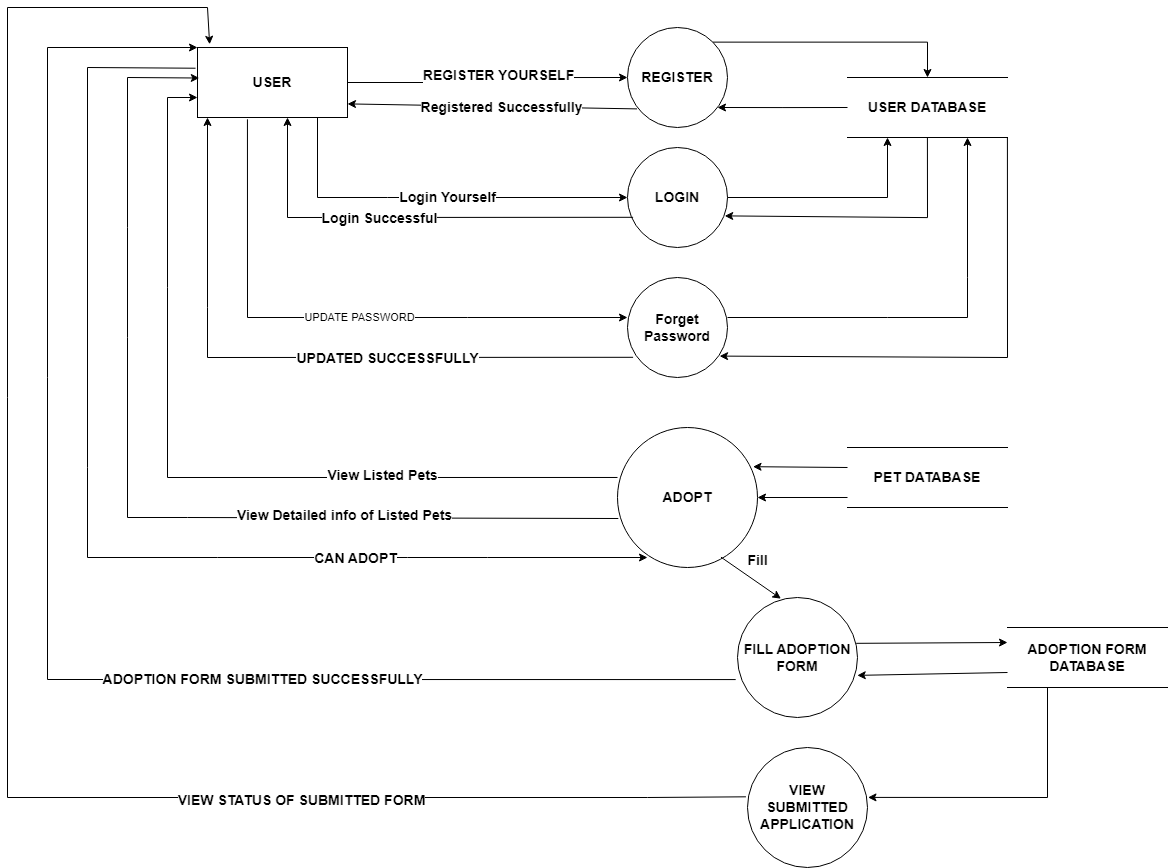

The diagram above was exported from draw.io. Its source (the exported page's mxGraphModel, read from the mxfile embedded in the PNG):
<mxGraphModel dx="2736" dy="949" grid="1" gridSize="10" guides="1" tooltips="1" connect="1" arrows="1" fold="1" page="1" pageScale="1" pageWidth="827" pageHeight="1169" math="0" shadow="0">
  <root>
    <mxCell id="0" />
    <mxCell id="1" parent="0" />
    <mxCell id="ZTSVCaXOn2O4eBK-e1AD-6" style="edgeStyle=orthogonalEdgeStyle;rounded=0;orthogonalLoop=1;jettySize=auto;html=1;exitX=1;exitY=0.5;exitDx=0;exitDy=0;entryX=0;entryY=0.5;entryDx=0;entryDy=0;" edge="1" parent="1" source="ZTSVCaXOn2O4eBK-e1AD-1" target="ZTSVCaXOn2O4eBK-e1AD-2">
      <mxGeometry relative="1" as="geometry" />
    </mxCell>
    <mxCell id="ZTSVCaXOn2O4eBK-e1AD-7" value="&lt;font style=&quot;font-size: 14px;&quot;&gt;&lt;b&gt;REGISTER YOURSELF&lt;/b&gt;&lt;/font&gt;" style="edgeLabel;html=1;align=center;verticalAlign=middle;resizable=0;points=[];" vertex="1" connectable="0" parent="ZTSVCaXOn2O4eBK-e1AD-6">
      <mxGeometry x="0.0907" y="3" relative="1" as="geometry">
        <mxPoint as="offset" />
      </mxGeometry>
    </mxCell>
    <mxCell id="ZTSVCaXOn2O4eBK-e1AD-1" value="&lt;font style=&quot;font-size: 14px;&quot;&gt;&lt;b&gt;USER&lt;/b&gt;&lt;/font&gt;" style="rounded=0;whiteSpace=wrap;html=1;" vertex="1" parent="1">
      <mxGeometry x="-90" y="50" width="150" height="70" as="geometry" />
    </mxCell>
    <mxCell id="ZTSVCaXOn2O4eBK-e1AD-10" style="edgeStyle=orthogonalEdgeStyle;rounded=0;orthogonalLoop=1;jettySize=auto;html=1;exitX=1;exitY=0;exitDx=0;exitDy=0;entryX=0.5;entryY=0;entryDx=0;entryDy=0;" edge="1" parent="1" source="ZTSVCaXOn2O4eBK-e1AD-2" target="ZTSVCaXOn2O4eBK-e1AD-4">
      <mxGeometry relative="1" as="geometry" />
    </mxCell>
    <mxCell id="ZTSVCaXOn2O4eBK-e1AD-2" value="&lt;font style=&quot;font-size: 14px;&quot;&gt;&lt;b&gt;REGISTER&lt;/b&gt;&lt;/font&gt;" style="ellipse;whiteSpace=wrap;html=1;aspect=fixed;" vertex="1" parent="1">
      <mxGeometry x="340" y="30" width="100" height="100" as="geometry" />
    </mxCell>
    <mxCell id="ZTSVCaXOn2O4eBK-e1AD-3" value="&lt;font style=&quot;font-size: 14px;&quot;&gt;&lt;b&gt;LOGIN&lt;/b&gt;&lt;/font&gt;" style="ellipse;whiteSpace=wrap;html=1;aspect=fixed;" vertex="1" parent="1">
      <mxGeometry x="340" y="150" width="100" height="100" as="geometry" />
    </mxCell>
    <mxCell id="ZTSVCaXOn2O4eBK-e1AD-12" style="edgeStyle=orthogonalEdgeStyle;rounded=0;orthogonalLoop=1;jettySize=auto;html=1;exitX=0;exitY=0.5;exitDx=0;exitDy=0;" edge="1" parent="1" source="ZTSVCaXOn2O4eBK-e1AD-4">
      <mxGeometry relative="1" as="geometry">
        <mxPoint x="430" y="110" as="targetPoint" />
      </mxGeometry>
    </mxCell>
    <mxCell id="ZTSVCaXOn2O4eBK-e1AD-4" value="&lt;font style=&quot;font-size: 14px;&quot;&gt;&lt;b&gt;USER DATABASE&lt;/b&gt;&lt;/font&gt;" style="shape=partialRectangle;whiteSpace=wrap;html=1;left=0;right=0;fillColor=none;" vertex="1" parent="1">
      <mxGeometry x="560" y="80" width="160" height="60" as="geometry" />
    </mxCell>
    <mxCell id="ZTSVCaXOn2O4eBK-e1AD-11" value="" style="endArrow=classic;html=1;rounded=0;entryX=1.004;entryY=0.88;entryDx=0;entryDy=0;entryPerimeter=0;exitX=0.101;exitY=0.778;exitDx=0;exitDy=0;exitPerimeter=0;" edge="1" parent="1">
      <mxGeometry width="50" height="50" relative="1" as="geometry">
        <mxPoint x="349.6199999999999" y="111.4" as="sourcePoint" />
        <mxPoint x="60.00000000000002" y="106.4" as="targetPoint" />
        <Array as="points" />
      </mxGeometry>
    </mxCell>
    <mxCell id="ZTSVCaXOn2O4eBK-e1AD-16" value="&lt;font style=&quot;font-size: 14px;&quot;&gt;&lt;b&gt;Registered Successfully&lt;/b&gt;&lt;/font&gt;" style="edgeLabel;html=1;align=center;verticalAlign=middle;resizable=0;points=[];" vertex="1" connectable="0" parent="ZTSVCaXOn2O4eBK-e1AD-11">
      <mxGeometry x="-0.0552" relative="1" as="geometry">
        <mxPoint as="offset" />
      </mxGeometry>
    </mxCell>
    <mxCell id="ZTSVCaXOn2O4eBK-e1AD-17" value="" style="endArrow=classic;html=1;rounded=0;exitX=0.75;exitY=1;exitDx=0;exitDy=0;entryX=0;entryY=0.5;entryDx=0;entryDy=0;" edge="1" parent="1">
      <mxGeometry width="50" height="50" relative="1" as="geometry">
        <mxPoint x="30" y="120" as="sourcePoint" />
        <mxPoint x="340.00000000000136" y="200" as="targetPoint" />
        <Array as="points">
          <mxPoint x="30" y="200" />
          <mxPoint x="100" y="200" />
          <mxPoint x="180" y="200" />
        </Array>
      </mxGeometry>
    </mxCell>
    <mxCell id="ZTSVCaXOn2O4eBK-e1AD-18" value="&lt;font style=&quot;font-size: 14px;&quot;&gt;&lt;b&gt;Login Yourself&lt;/b&gt;&lt;/font&gt;" style="edgeLabel;html=1;align=center;verticalAlign=middle;resizable=0;points=[];" vertex="1" connectable="0" parent="ZTSVCaXOn2O4eBK-e1AD-17">
      <mxGeometry x="0.068" y="1" relative="1" as="geometry">
        <mxPoint as="offset" />
      </mxGeometry>
    </mxCell>
    <mxCell id="ZTSVCaXOn2O4eBK-e1AD-19" value="" style="endArrow=classic;html=1;rounded=0;exitX=1;exitY=0.5;exitDx=0;exitDy=0;entryX=0.25;entryY=1;entryDx=0;entryDy=0;" edge="1" parent="1" source="ZTSVCaXOn2O4eBK-e1AD-3" target="ZTSVCaXOn2O4eBK-e1AD-4">
      <mxGeometry width="50" height="50" relative="1" as="geometry">
        <mxPoint x="450" y="250" as="sourcePoint" />
        <mxPoint x="500" y="200" as="targetPoint" />
        <Array as="points">
          <mxPoint x="600" y="200" />
        </Array>
      </mxGeometry>
    </mxCell>
    <mxCell id="ZTSVCaXOn2O4eBK-e1AD-20" value="" style="endArrow=classic;html=1;rounded=0;exitX=0.666;exitY=0.998;exitDx=0;exitDy=0;exitPerimeter=0;entryX=0.972;entryY=0.684;entryDx=0;entryDy=0;entryPerimeter=0;" edge="1" parent="1" target="ZTSVCaXOn2O4eBK-e1AD-3">
      <mxGeometry width="50" height="50" relative="1" as="geometry">
        <mxPoint x="639.9200000000001" y="140" as="sourcePoint" />
        <mxPoint x="440" y="219.22" as="targetPoint" />
        <Array as="points">
          <mxPoint x="640" y="220.12" />
        </Array>
      </mxGeometry>
    </mxCell>
    <mxCell id="ZTSVCaXOn2O4eBK-e1AD-21" value="" style="endArrow=classic;html=1;rounded=0;entryX=0.5;entryY=1;entryDx=0;entryDy=0;exitX=0.036;exitY=0.698;exitDx=0;exitDy=0;exitPerimeter=0;" edge="1" parent="1">
      <mxGeometry width="50" height="50" relative="1" as="geometry">
        <mxPoint x="345.5999999999999" y="219.79999999999995" as="sourcePoint" />
        <mxPoint y="120" as="targetPoint" />
        <Array as="points">
          <mxPoint y="220" />
        </Array>
      </mxGeometry>
    </mxCell>
    <mxCell id="ZTSVCaXOn2O4eBK-e1AD-22" value="&lt;font style=&quot;font-size: 14px;&quot;&gt;&lt;b&gt;Login Successful&lt;/b&gt;&lt;/font&gt;" style="edgeLabel;html=1;align=center;verticalAlign=middle;resizable=0;points=[];" vertex="1" connectable="0" parent="ZTSVCaXOn2O4eBK-e1AD-21">
      <mxGeometry x="0.1404" relative="1" as="geometry">
        <mxPoint as="offset" />
      </mxGeometry>
    </mxCell>
    <mxCell id="ZTSVCaXOn2O4eBK-e1AD-23" value="&lt;font style=&quot;font-size: 14px;&quot;&gt;&lt;b&gt;Forget Password&lt;/b&gt;&lt;/font&gt;" style="ellipse;whiteSpace=wrap;html=1;aspect=fixed;" vertex="1" parent="1">
      <mxGeometry x="340" y="280" width="100" height="100" as="geometry" />
    </mxCell>
    <mxCell id="ZTSVCaXOn2O4eBK-e1AD-24" value="" style="endArrow=classic;html=1;rounded=0;exitX=0.333;exitY=1.026;exitDx=0;exitDy=0;entryX=0;entryY=0.5;entryDx=0;entryDy=0;exitPerimeter=0;" edge="1" parent="1" source="ZTSVCaXOn2O4eBK-e1AD-1">
      <mxGeometry width="50" height="50" relative="1" as="geometry">
        <mxPoint x="30" y="240" as="sourcePoint" />
        <mxPoint x="340.00000000000136" y="320" as="targetPoint" />
        <Array as="points">
          <mxPoint x="-40" y="320" />
          <mxPoint x="30" y="320" />
          <mxPoint x="100" y="320" />
          <mxPoint x="180" y="320" />
        </Array>
      </mxGeometry>
    </mxCell>
    <mxCell id="ZTSVCaXOn2O4eBK-e1AD-25" value="UPDATE PASSWORD" style="edgeLabel;html=1;align=center;verticalAlign=middle;resizable=0;points=[];" vertex="1" connectable="0" parent="ZTSVCaXOn2O4eBK-e1AD-24">
      <mxGeometry x="0.068" y="1" relative="1" as="geometry">
        <mxPoint as="offset" />
      </mxGeometry>
    </mxCell>
    <mxCell id="ZTSVCaXOn2O4eBK-e1AD-27" value="" style="endArrow=classic;html=1;rounded=0;exitX=1;exitY=0.5;exitDx=0;exitDy=0;entryX=0.75;entryY=1;entryDx=0;entryDy=0;" edge="1" parent="1" target="ZTSVCaXOn2O4eBK-e1AD-4">
      <mxGeometry width="50" height="50" relative="1" as="geometry">
        <mxPoint x="440" y="320" as="sourcePoint" />
        <mxPoint x="600" y="260" as="targetPoint" />
        <Array as="points">
          <mxPoint x="600" y="320" />
          <mxPoint x="680" y="320" />
          <mxPoint x="680" y="280" />
        </Array>
      </mxGeometry>
    </mxCell>
    <mxCell id="ZTSVCaXOn2O4eBK-e1AD-28" value="" style="endArrow=classic;html=1;rounded=0;exitX=0.666;exitY=0.998;exitDx=0;exitDy=0;exitPerimeter=0;entryX=0.921;entryY=0.786;entryDx=0;entryDy=0;entryPerimeter=0;" edge="1" parent="1" target="ZTSVCaXOn2O4eBK-e1AD-23">
      <mxGeometry width="50" height="50" relative="1" as="geometry">
        <mxPoint x="719.9200000000001" y="140" as="sourcePoint" />
        <mxPoint x="517" y="218" as="targetPoint" />
        <Array as="points">
          <mxPoint x="720" y="360" />
        </Array>
      </mxGeometry>
    </mxCell>
    <mxCell id="ZTSVCaXOn2O4eBK-e1AD-29" value="" style="endArrow=classic;html=1;rounded=0;exitX=0.036;exitY=0.698;exitDx=0;exitDy=0;exitPerimeter=0;" edge="1" parent="1">
      <mxGeometry width="50" height="50" relative="1" as="geometry">
        <mxPoint x="345.5999999999999" y="359.79999999999995" as="sourcePoint" />
        <mxPoint x="-80" y="120" as="targetPoint" />
        <Array as="points">
          <mxPoint x="-80" y="360" />
          <mxPoint x="-80" y="310" />
        </Array>
      </mxGeometry>
    </mxCell>
    <mxCell id="ZTSVCaXOn2O4eBK-e1AD-31" value="&lt;font style=&quot;font-size: 14px;&quot;&gt;&lt;b&gt;UPDATED SUCCESSFULLY&lt;/b&gt;&lt;/font&gt;" style="edgeLabel;html=1;align=center;verticalAlign=middle;resizable=0;points=[];" vertex="1" connectable="0" parent="ZTSVCaXOn2O4eBK-e1AD-29">
      <mxGeometry x="-0.2507" relative="1" as="geometry">
        <mxPoint x="3" as="offset" />
      </mxGeometry>
    </mxCell>
    <mxCell id="ZTSVCaXOn2O4eBK-e1AD-32" value="&lt;font style=&quot;font-size: 14px;&quot;&gt;&lt;b&gt;ADOPT&lt;/b&gt;&lt;/font&gt;" style="ellipse;whiteSpace=wrap;html=1;aspect=fixed;" vertex="1" parent="1">
      <mxGeometry x="330" y="430" width="140" height="140" as="geometry" />
    </mxCell>
    <mxCell id="ZTSVCaXOn2O4eBK-e1AD-33" value="&lt;font style=&quot;font-size: 14px;&quot;&gt;&lt;b&gt;PET DATABASE&lt;/b&gt;&lt;/font&gt;" style="shape=partialRectangle;whiteSpace=wrap;html=1;left=0;right=0;fillColor=none;" vertex="1" parent="1">
      <mxGeometry x="560" y="450" width="160" height="60" as="geometry" />
    </mxCell>
    <mxCell id="ZTSVCaXOn2O4eBK-e1AD-34" value="" style="endArrow=classic;html=1;rounded=0;exitX=0;exitY=0.5;exitDx=0;exitDy=0;entryX=0.968;entryY=0.28;entryDx=0;entryDy=0;entryPerimeter=0;" edge="1" parent="1" target="ZTSVCaXOn2O4eBK-e1AD-32">
      <mxGeometry width="50" height="50" relative="1" as="geometry">
        <mxPoint x="560" y="470" as="sourcePoint" />
        <mxPoint x="470.1399999999999" y="477.1200000000001" as="targetPoint" />
      </mxGeometry>
    </mxCell>
    <mxCell id="ZTSVCaXOn2O4eBK-e1AD-35" value="" style="endArrow=classic;html=1;rounded=0;exitX=0;exitY=0.357;exitDx=0;exitDy=0;exitPerimeter=0;" edge="1" parent="1" source="ZTSVCaXOn2O4eBK-e1AD-32">
      <mxGeometry width="50" height="50" relative="1" as="geometry">
        <mxPoint x="330" y="430" as="sourcePoint" />
        <mxPoint x="-90" y="100" as="targetPoint" />
        <Array as="points">
          <mxPoint x="-120" y="480" />
          <mxPoint x="-120" y="290" />
          <mxPoint x="-120" y="100" />
        </Array>
      </mxGeometry>
    </mxCell>
    <mxCell id="ZTSVCaXOn2O4eBK-e1AD-36" value="&lt;font style=&quot;font-size: 14px;&quot;&gt;&lt;b&gt;View Listed Pets&lt;/b&gt;&lt;/font&gt;" style="edgeLabel;html=1;align=center;verticalAlign=middle;resizable=0;points=[];" vertex="1" connectable="0" parent="ZTSVCaXOn2O4eBK-e1AD-35">
      <mxGeometry x="-0.4515" y="-3" relative="1" as="geometry">
        <mxPoint as="offset" />
      </mxGeometry>
    </mxCell>
    <mxCell id="ZTSVCaXOn2O4eBK-e1AD-37" value="" style="endArrow=classic;html=1;rounded=0;exitX=0;exitY=0.5;exitDx=0;exitDy=0;entryX=1;entryY=0.5;entryDx=0;entryDy=0;" edge="1" parent="1" target="ZTSVCaXOn2O4eBK-e1AD-32">
      <mxGeometry width="50" height="50" relative="1" as="geometry">
        <mxPoint x="560" y="500" as="sourcePoint" />
        <mxPoint x="460" y="500" as="targetPoint" />
      </mxGeometry>
    </mxCell>
    <mxCell id="ZTSVCaXOn2O4eBK-e1AD-38" value="" style="endArrow=classic;html=1;rounded=0;entryX=0.012;entryY=0.436;entryDx=0;entryDy=0;entryPerimeter=0;exitX=0.006;exitY=0.65;exitDx=0;exitDy=0;exitPerimeter=0;" edge="1" parent="1" source="ZTSVCaXOn2O4eBK-e1AD-32" target="ZTSVCaXOn2O4eBK-e1AD-1">
      <mxGeometry width="50" height="50" relative="1" as="geometry">
        <mxPoint x="330" y="520" as="sourcePoint" />
        <mxPoint x="-70" y="140" as="targetPoint" />
        <Array as="points">
          <mxPoint x="-100" y="520" />
          <mxPoint x="-160" y="520" />
          <mxPoint x="-160" y="340" />
          <mxPoint x="-160" y="230" />
          <mxPoint x="-160" y="80" />
        </Array>
      </mxGeometry>
    </mxCell>
    <mxCell id="ZTSVCaXOn2O4eBK-e1AD-39" value="&lt;font style=&quot;font-size: 14px;&quot;&gt;&lt;b&gt;View Detailed info of Listed Pets&lt;/b&gt;&lt;/font&gt;" style="edgeLabel;html=1;align=center;verticalAlign=middle;resizable=0;points=[];" vertex="1" connectable="0" parent="ZTSVCaXOn2O4eBK-e1AD-38">
      <mxGeometry x="-0.4515" y="-3" relative="1" as="geometry">
        <mxPoint as="offset" />
      </mxGeometry>
    </mxCell>
    <mxCell id="ZTSVCaXOn2O4eBK-e1AD-40" value="" style="endArrow=classic;html=1;rounded=0;exitX=-0.013;exitY=0.296;exitDx=0;exitDy=0;exitPerimeter=0;" edge="1" parent="1" source="ZTSVCaXOn2O4eBK-e1AD-1">
      <mxGeometry width="50" height="50" relative="1" as="geometry">
        <mxPoint x="-100" y="70" as="sourcePoint" />
        <mxPoint x="360" y="560" as="targetPoint" />
        <Array as="points">
          <mxPoint x="-200" y="70" />
          <mxPoint x="-200" y="470" />
          <mxPoint x="-200" y="560" />
          <mxPoint x="-70" y="560" />
          <mxPoint x="120" y="560" />
          <mxPoint x="200" y="560" />
        </Array>
      </mxGeometry>
    </mxCell>
    <mxCell id="ZTSVCaXOn2O4eBK-e1AD-42" value="&lt;font style=&quot;font-size: 14px;&quot;&gt;&lt;b&gt;CAN ADOPT&lt;/b&gt;&lt;/font&gt;" style="edgeLabel;html=1;align=center;verticalAlign=middle;resizable=0;points=[];" vertex="1" connectable="0" parent="ZTSVCaXOn2O4eBK-e1AD-40">
      <mxGeometry x="0.494" relative="1" as="geometry">
        <mxPoint as="offset" />
      </mxGeometry>
    </mxCell>
    <mxCell id="ZTSVCaXOn2O4eBK-e1AD-43" value="&lt;font style=&quot;font-size: 14px;&quot;&gt;&lt;b&gt;FILL ADOPTION FORM&lt;/b&gt;&lt;/font&gt;" style="ellipse;whiteSpace=wrap;html=1;aspect=fixed;" vertex="1" parent="1">
      <mxGeometry x="450" y="600" width="120" height="120" as="geometry" />
    </mxCell>
    <mxCell id="ZTSVCaXOn2O4eBK-e1AD-44" value="&lt;font style=&quot;font-size: 14px;&quot;&gt;&lt;b&gt;ADOPTION FORM DATABASE&lt;/b&gt;&lt;/font&gt;" style="shape=partialRectangle;whiteSpace=wrap;html=1;left=0;right=0;fillColor=none;" vertex="1" parent="1">
      <mxGeometry x="720" y="630" width="160" height="60" as="geometry" />
    </mxCell>
    <mxCell id="ZTSVCaXOn2O4eBK-e1AD-45" value="" style="endArrow=classic;html=1;rounded=0;exitX=0.739;exitY=0.926;exitDx=0;exitDy=0;exitPerimeter=0;entryX=0.362;entryY=0.01;entryDx=0;entryDy=0;entryPerimeter=0;" edge="1" parent="1" source="ZTSVCaXOn2O4eBK-e1AD-32" target="ZTSVCaXOn2O4eBK-e1AD-43">
      <mxGeometry width="50" height="50" relative="1" as="geometry">
        <mxPoint x="450" y="590" as="sourcePoint" />
        <mxPoint x="500" y="540" as="targetPoint" />
      </mxGeometry>
    </mxCell>
    <mxCell id="ZTSVCaXOn2O4eBK-e1AD-46" value="&lt;font style=&quot;font-size: 14px;&quot;&gt;&lt;b&gt;Fill&lt;/b&gt;&lt;/font&gt;" style="text;html=1;align=center;verticalAlign=middle;resizable=0;points=[];autosize=1;strokeColor=none;fillColor=none;" vertex="1" parent="1">
      <mxGeometry x="450" y="548" width="40" height="30" as="geometry" />
    </mxCell>
    <mxCell id="ZTSVCaXOn2O4eBK-e1AD-50" value="" style="endArrow=classic;html=1;rounded=0;exitX=0.989;exitY=0.382;exitDx=0;exitDy=0;exitPerimeter=0;entryX=0;entryY=0.25;entryDx=0;entryDy=0;" edge="1" parent="1" source="ZTSVCaXOn2O4eBK-e1AD-43" target="ZTSVCaXOn2O4eBK-e1AD-44">
      <mxGeometry width="50" height="50" relative="1" as="geometry">
        <mxPoint x="780" y="550" as="sourcePoint" />
        <mxPoint x="830" y="500" as="targetPoint" />
      </mxGeometry>
    </mxCell>
    <mxCell id="ZTSVCaXOn2O4eBK-e1AD-51" value="" style="endArrow=classic;html=1;rounded=0;exitX=0;exitY=0.75;exitDx=0;exitDy=0;entryX=0.998;entryY=0.649;entryDx=0;entryDy=0;entryPerimeter=0;" edge="1" parent="1" source="ZTSVCaXOn2O4eBK-e1AD-44" target="ZTSVCaXOn2O4eBK-e1AD-43">
      <mxGeometry width="50" height="50" relative="1" as="geometry">
        <mxPoint x="780" y="550" as="sourcePoint" />
        <mxPoint x="830" y="500" as="targetPoint" />
      </mxGeometry>
    </mxCell>
    <mxCell id="ZTSVCaXOn2O4eBK-e1AD-52" value="" style="endArrow=classic;html=1;rounded=0;exitX=-0.015;exitY=0.684;exitDx=0;exitDy=0;exitPerimeter=0;entryX=0;entryY=0;entryDx=0;entryDy=0;" edge="1" parent="1" source="ZTSVCaXOn2O4eBK-e1AD-43" target="ZTSVCaXOn2O4eBK-e1AD-1">
      <mxGeometry width="50" height="50" relative="1" as="geometry">
        <mxPoint x="780" y="550" as="sourcePoint" />
        <mxPoint x="830" y="500" as="targetPoint" />
        <Array as="points">
          <mxPoint x="-240" y="682" />
          <mxPoint x="-240" y="380" />
          <mxPoint x="-240" y="50" />
        </Array>
      </mxGeometry>
    </mxCell>
    <mxCell id="ZTSVCaXOn2O4eBK-e1AD-54" value="&lt;font style=&quot;font-size: 14px;&quot;&gt;&lt;b&gt;ADOPTION FORM SUBMITTED SUCCESSFULLY&lt;/b&gt;&lt;/font&gt;" style="edgeLabel;html=1;align=center;verticalAlign=middle;resizable=0;points=[];" vertex="1" connectable="0" parent="ZTSVCaXOn2O4eBK-e1AD-52">
      <mxGeometry x="-0.3535" y="-1" relative="1" as="geometry">
        <mxPoint as="offset" />
      </mxGeometry>
    </mxCell>
    <mxCell id="ZTSVCaXOn2O4eBK-e1AD-56" value="&lt;font style=&quot;font-size: 14px;&quot;&gt;&lt;b&gt;VIEW SUBMITTED APPLICATION&lt;/b&gt;&lt;/font&gt;" style="ellipse;whiteSpace=wrap;html=1;aspect=fixed;" vertex="1" parent="1">
      <mxGeometry x="460" y="750" width="120" height="120" as="geometry" />
    </mxCell>
    <mxCell id="ZTSVCaXOn2O4eBK-e1AD-57" value="" style="endArrow=classic;html=1;rounded=0;entryX=1.004;entryY=0.416;entryDx=0;entryDy=0;entryPerimeter=0;exitX=0.25;exitY=1;exitDx=0;exitDy=0;" edge="1" parent="1" source="ZTSVCaXOn2O4eBK-e1AD-44" target="ZTSVCaXOn2O4eBK-e1AD-56">
      <mxGeometry width="50" height="50" relative="1" as="geometry">
        <mxPoint x="530" y="750" as="sourcePoint" />
        <mxPoint x="580" y="700" as="targetPoint" />
        <Array as="points">
          <mxPoint x="760" y="800" />
        </Array>
      </mxGeometry>
    </mxCell>
    <mxCell id="ZTSVCaXOn2O4eBK-e1AD-58" value="" style="endArrow=classic;html=1;rounded=0;entryX=0.081;entryY=-0.046;entryDx=0;entryDy=0;entryPerimeter=0;exitX=-0.013;exitY=0.411;exitDx=0;exitDy=0;exitPerimeter=0;" edge="1" parent="1" source="ZTSVCaXOn2O4eBK-e1AD-56" target="ZTSVCaXOn2O4eBK-e1AD-1">
      <mxGeometry width="50" height="50" relative="1" as="geometry">
        <mxPoint x="360" y="690" as="sourcePoint" />
        <mxPoint x="180" y="800" as="targetPoint" />
        <Array as="points">
          <mxPoint x="360" y="800" />
          <mxPoint x="-280" y="800" />
          <mxPoint x="-280" y="400" />
          <mxPoint x="-280" y="10" />
          <mxPoint x="-80" y="10" />
        </Array>
      </mxGeometry>
    </mxCell>
    <mxCell id="ZTSVCaXOn2O4eBK-e1AD-60" value="&lt;font style=&quot;font-size: 14px;&quot;&gt;&lt;b&gt;VIEW STATUS OF SUBMITTED FORM&lt;/b&gt;&lt;/font&gt;" style="edgeLabel;html=1;align=center;verticalAlign=middle;resizable=0;points=[];" vertex="1" connectable="0" parent="ZTSVCaXOn2O4eBK-e1AD-58">
      <mxGeometry x="-0.4956" y="2" relative="1" as="geometry">
        <mxPoint as="offset" />
      </mxGeometry>
    </mxCell>
  </root>
</mxGraphModel>